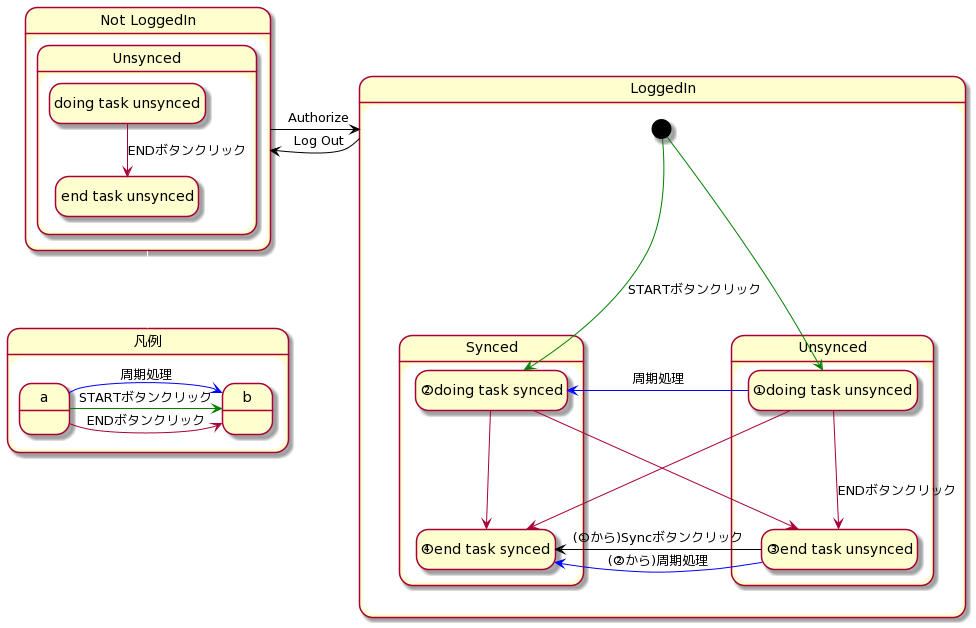

The diagram above was rendered by PlantUML. Its source (embedded in the PNG):
@startuml
hide empty description
state "LoggedIn" as li{

    state "Unsynced" as li_uns{
        state "①doing task unsynced" as dtus
        state "③end task unsynced" as etus

    }
    state Synced{
        state "②doing task synced" as dts
        state "④end task synced" as ets

    }
    [*] -[#green]-> dtus
    [*] -[#green]-> dts: STARTボタンクリック
    dts --> ets
    dts --> etus

    
    dtus -l[#blue]-> dts: 周期処理
    dtus --> ets
    dtus --> etus: ENDボタンクリック
    etus -[#black]-> ets: (①から)Syncボタンクリック
    etus -[#blue]-> ets: (②から)周期処理

}
state "Not LoggedIn" as nli{
    state "Unsynced" as nli_uns{
        state "doing task unsynced" as nli_dtus
        state "end task unsynced" as nli_etus
    }
    nli_dtus --> nli_etus: ENDボタンクリック
}

li -l[#black]-> nli: Log Out
nli -r[#black]-> li: Authorize

state "凡例" as legend {
    a:  
    b:  
    a -r[#green]-> b: STARTボタンクリック
    a -r-> b: ENDボタンクリック
    a -r[#blue]-> b: 周期処理
    
}

nli -[#transparent]-> legend
@enduml